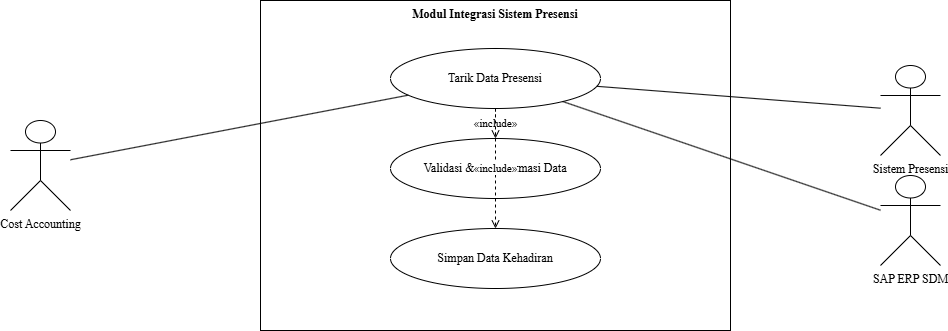

The diagram above was exported from draw.io. Its source (the exported page's mxGraphModel, read from the mxfile embedded in the PNG):
<mxGraphModel dx="642" dy="584" grid="1" gridSize="10" guides="1" tooltips="1" connect="1" arrows="1" fold="1" page="1" pageScale="1" pageWidth="850" pageHeight="1100" math="0" shadow="0">
  <root>
    <mxCell id="0" />
    <mxCell id="1" parent="0" />
    <mxCell id="2" value="Modul Integrasi Sistem Presensi" style="rounded=0;whiteSpace=wrap;html=1;verticalAlign=top;align=center;fontStyle=1;fillColor=none;strokeColor=#000000;fontFamily=Times New Roman;" parent="1" vertex="1">
      <mxGeometry x="380" y="70" width="470" height="330" as="geometry" />
    </mxCell>
    <mxCell id="3" value="Tarik Data Presensi" style="ellipse;whiteSpace=wrap;html=1;fillColor=#ffffff;strokeColor=#000000;fontFamily=Times New Roman;" parent="1" vertex="1">
      <mxGeometry x="510" y="118" width="210" height="60" as="geometry" />
    </mxCell>
    <mxCell id="4" value="Validasi &amp; Transformasi Data" style="ellipse;whiteSpace=wrap;html=1;fillColor=#ffffff;strokeColor=#000000;fontFamily=Times New Roman;" parent="1" vertex="1">
      <mxGeometry x="510" y="208" width="210" height="60" as="geometry" />
    </mxCell>
    <mxCell id="5" value="Simpan Data Kehadiran" style="ellipse;whiteSpace=wrap;html=1;fillColor=#ffffff;strokeColor=#000000;fontFamily=Times New Roman;" parent="1" vertex="1">
      <mxGeometry x="510" y="298" width="210" height="60" as="geometry" />
    </mxCell>
    <mxCell id="6" value="Cost Accounting" style="shape=umlActor;verticalLabelPosition=bottom;verticalAlign=top;labelPosition=center;html=1;outlineConnect=0;fontFamily=Times New Roman;" parent="1" vertex="1">
      <mxGeometry x="130" y="190" width="60" height="90" as="geometry" />
    </mxCell>
    <mxCell id="7" value="Sistem Presensi" style="shape=umlActor;verticalLabelPosition=bottom;verticalAlign=top;labelPosition=center;html=1;outlineConnect=0;fontFamily=Times New Roman;" parent="1" vertex="1">
      <mxGeometry x="1000" y="135" width="60" height="90" as="geometry" />
    </mxCell>
    <mxCell id="8" value="SAP ERP SDM" style="shape=umlActor;verticalLabelPosition=bottom;verticalAlign=top;labelPosition=center;html=1;outlineConnect=0;fontFamily=Times New Roman;" parent="1" vertex="1">
      <mxGeometry x="1000" y="245" width="60" height="90" as="geometry" />
    </mxCell>
    <mxCell id="9" value="" style="endArrow=none;html=1;edgeStyle=none;fontFamily=Times New Roman;" parent="1" source="6" target="3" edge="1">
      <mxGeometry relative="1" as="geometry" />
    </mxCell>
    <mxCell id="10" value="" style="endArrow=none;html=1;edgeStyle=none;fontFamily=Times New Roman;" parent="1" source="7" target="3" edge="1">
      <mxGeometry relative="1" as="geometry" />
    </mxCell>
    <mxCell id="11" value="" style="endArrow=none;html=1;edgeStyle=none;fontFamily=Times New Roman;" parent="1" source="8" target="3" edge="1">
      <mxGeometry relative="1" as="geometry" />
    </mxCell>
    <mxCell id="12" value="«include»" style="endArrow=open;dashed=1;html=1;fontFamily=Times New Roman;" parent="1" source="3" target="4" edge="1">
      <mxGeometry relative="1" as="geometry" />
    </mxCell>
    <mxCell id="13" value="«include»" style="endArrow=open;dashed=1;html=1;fontFamily=Times New Roman;" parent="1" source="3" target="5" edge="1">
      <mxGeometry relative="1" as="geometry" />
    </mxCell>
  </root>
</mxGraphModel>